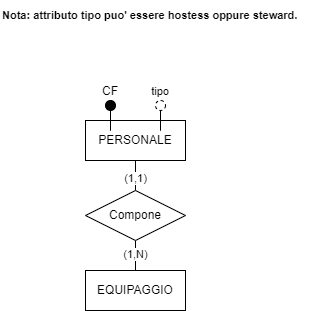

The diagram above was exported from draw.io. Its source (the exported page's mxGraphModel, read from the mxfile embedded in the PNG):
<mxGraphModel dx="1195" dy="625" grid="1" gridSize="10" guides="1" tooltips="1" connect="1" arrows="1" fold="1" page="1" pageScale="1" pageWidth="827" pageHeight="1169" math="0" shadow="0">
  <root>
    <mxCell id="0" />
    <mxCell id="1" parent="0" />
    <mxCell id="GZuFngdw0K1UWdduLUoC-1" value="PERSONALE" style="whiteSpace=wrap;html=1;align=center;" vertex="1" parent="1">
      <mxGeometry x="364" y="500" width="100" height="40" as="geometry" />
    </mxCell>
    <mxCell id="GZuFngdw0K1UWdduLUoC-2" value="EQUIPAGGIO" style="whiteSpace=wrap;html=1;align=center;" vertex="1" parent="1">
      <mxGeometry x="364" y="650" width="100" height="40" as="geometry" />
    </mxCell>
    <mxCell id="GZuFngdw0K1UWdduLUoC-3" value="" style="endArrow=none;html=1;rounded=0;exitX=0.5;exitY=1;exitDx=0;exitDy=0;entryX=0.5;entryY=0;entryDx=0;entryDy=0;edgeStyle=orthogonalEdgeStyle;" edge="1" parent="1" source="GZuFngdw0K1UWdduLUoC-1" target="GZuFngdw0K1UWdduLUoC-7">
      <mxGeometry relative="1" as="geometry">
        <mxPoint x="414" y="540" as="sourcePoint" />
        <mxPoint x="414" y="570" as="targetPoint" />
      </mxGeometry>
    </mxCell>
    <mxCell id="GZuFngdw0K1UWdduLUoC-4" value="(1,1)" style="edgeLabel;html=1;align=center;verticalAlign=middle;resizable=0;points=[];" vertex="1" connectable="0" parent="GZuFngdw0K1UWdduLUoC-3">
      <mxGeometry x="-0.4" y="1" relative="1" as="geometry">
        <mxPoint x="-1" y="8" as="offset" />
      </mxGeometry>
    </mxCell>
    <mxCell id="GZuFngdw0K1UWdduLUoC-5" value="" style="endArrow=none;html=1;rounded=0;exitX=0.5;exitY=1;exitDx=0;exitDy=0;entryX=0.5;entryY=0;entryDx=0;entryDy=0;edgeStyle=orthogonalEdgeStyle;" edge="1" parent="1" source="GZuFngdw0K1UWdduLUoC-7" target="GZuFngdw0K1UWdduLUoC-2">
      <mxGeometry relative="1" as="geometry">
        <mxPoint x="414" y="630" as="sourcePoint" />
        <mxPoint x="574" y="540" as="targetPoint" />
      </mxGeometry>
    </mxCell>
    <mxCell id="GZuFngdw0K1UWdduLUoC-6" value="(1,N)" style="edgeLabel;html=1;align=center;verticalAlign=middle;resizable=0;points=[];fontSize=11;fontFamily=Helvetica;fontColor=default;" vertex="1" connectable="0" parent="GZuFngdw0K1UWdduLUoC-5">
      <mxGeometry x="-0.1037" relative="1" as="geometry">
        <mxPoint as="offset" />
      </mxGeometry>
    </mxCell>
    <mxCell id="GZuFngdw0K1UWdduLUoC-7" value="Compone" style="shape=rhombus;perimeter=rhombusPerimeter;whiteSpace=wrap;html=1;align=center;" vertex="1" parent="1">
      <mxGeometry x="364" y="570" width="100" height="50" as="geometry" />
    </mxCell>
    <mxCell id="jxHAO01YJIiPBbHoQY9q-2" style="edgeStyle=orthogonalEdgeStyle;shape=connector;rounded=0;orthogonalLoop=1;jettySize=auto;html=1;entryX=0.25;entryY=0;entryDx=0;entryDy=0;labelBackgroundColor=default;strokeColor=default;align=center;verticalAlign=middle;fontFamily=Helvetica;fontSize=11;fontColor=default;endArrow=none;endFill=0;" edge="1" parent="1" source="oRMwrgmmOawj_BVbT-nX-1" target="GZuFngdw0K1UWdduLUoC-1">
      <mxGeometry relative="1" as="geometry" />
    </mxCell>
    <mxCell id="oRMwrgmmOawj_BVbT-nX-1" value="CF" style="ellipse;whiteSpace=wrap;html=1;align=center;fontStyle=0;verticalAlign=bottom;horizontal=1;labelPosition=center;verticalLabelPosition=top;labelBackgroundColor=none;fillStyle=auto;fillColor=#050505;" vertex="1" parent="1">
      <mxGeometry x="384" y="480" width="10" height="10" as="geometry" />
    </mxCell>
    <mxCell id="jxHAO01YJIiPBbHoQY9q-3" style="edgeStyle=orthogonalEdgeStyle;shape=connector;rounded=0;orthogonalLoop=1;jettySize=auto;html=1;entryX=0.75;entryY=0;entryDx=0;entryDy=0;labelBackgroundColor=default;strokeColor=default;align=center;verticalAlign=middle;fontFamily=Helvetica;fontSize=11;fontColor=default;endArrow=none;endFill=0;" edge="1" parent="1" source="jxHAO01YJIiPBbHoQY9q-1" target="GZuFngdw0K1UWdduLUoC-1">
      <mxGeometry relative="1" as="geometry" />
    </mxCell>
    <mxCell id="jxHAO01YJIiPBbHoQY9q-1" value="tipo" style="ellipse;whiteSpace=wrap;html=1;align=center;dashed=1;fontFamily=Helvetica;fontSize=11;fontColor=default;labelPosition=center;verticalLabelPosition=top;verticalAlign=bottom;" vertex="1" parent="1">
      <mxGeometry x="434" y="480" width="10" height="10" as="geometry" />
    </mxCell>
    <mxCell id="-iYIkd85yk-szGpyeWb5-1" value="&lt;div&gt;Nota: attributo tipo puo' essere hostess oppure steward.&lt;/div&gt;" style="text;html=1;align=left;verticalAlign=middle;resizable=0;points=[];autosize=1;strokeColor=none;fillColor=none;fontSize=11;fontFamily=Helvetica;fontColor=default;fontStyle=1" vertex="1" parent="1">
      <mxGeometry x="279" y="380" width="320" height="30" as="geometry" />
    </mxCell>
  </root>
</mxGraphModel>